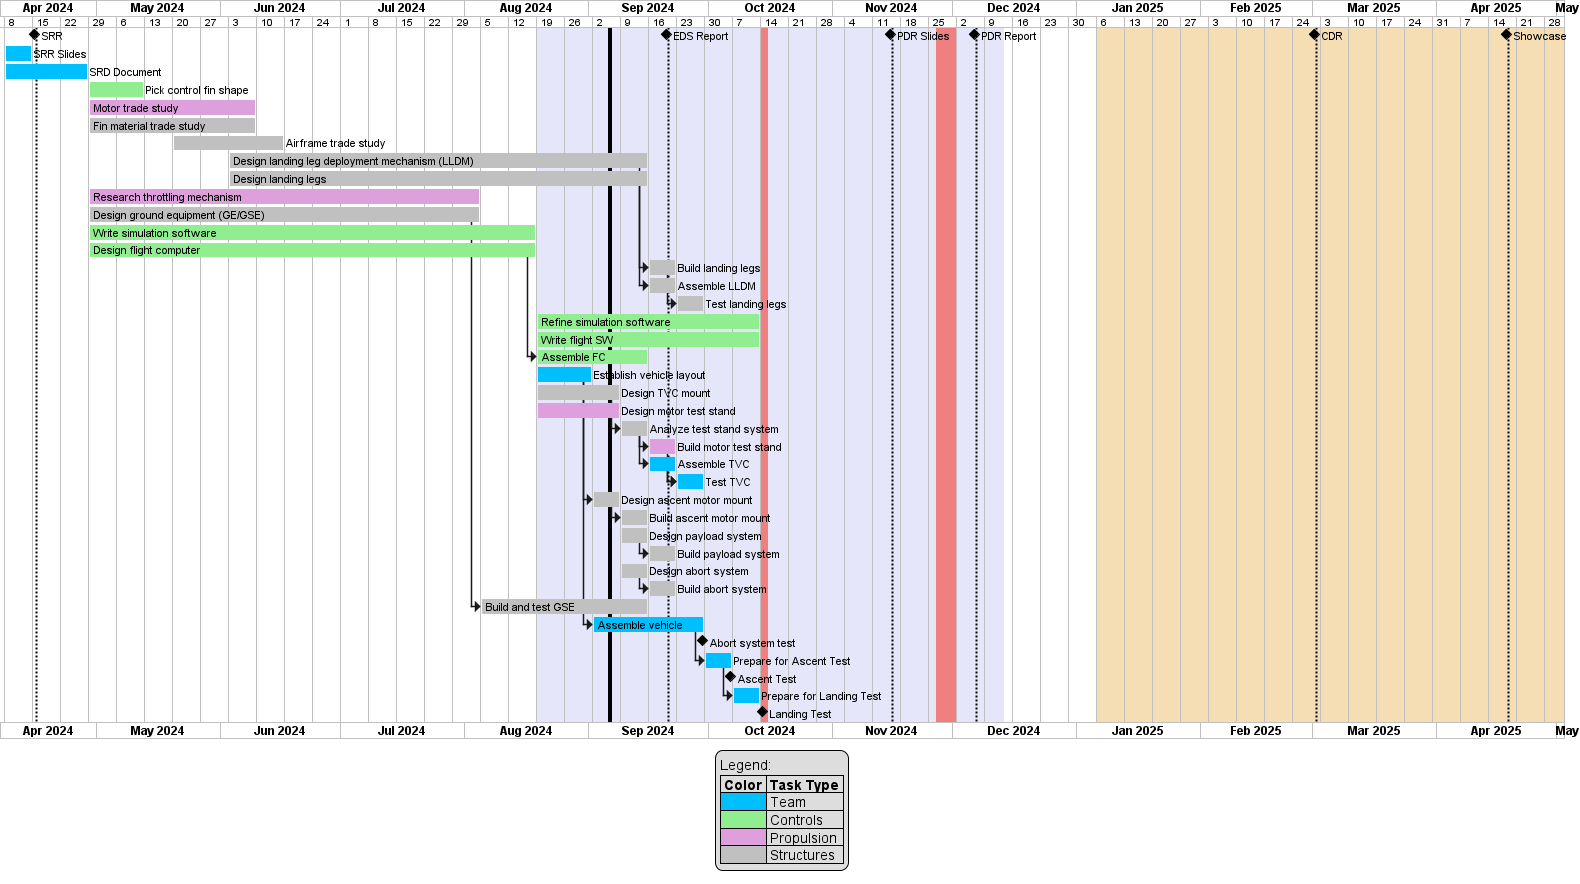

The diagram above was rendered by PlantUML. Its source (embedded in the PNG):
@startgantt gantt_chart

/' Chart Settings '/
printscale weekly with calendar date
Project starts 2024-04-07
today is colored in black

/' --------------------------------- '/

/' Spring 2024 Semester Important Dates '/
[SRR] happens at 2024-04-15
Separator just at [SRR]'s end

/' Fall 2024 Semester Important Dates '/
[EDS Report] happens at 2024-09-20
Separator just at [EDS Report]'s end
[EDS Report] displays on same row as [SRR]

2024-08-19 to 2024-12-13 is colored in lavender
2024-08-19 to 2024-12-13 is named [Fall 2024]

[PDR Slides] happens at 2024-11-15
Separator just at [PDR Slides]'s end
[PDR Slides] displays on same row as [SRR]

2024-10-14 to 2024-10-15 is colored in lightcoral
2024-10-14 to 2024-10-15 is named [Fall Break]

2024-11-27 to 2024-12-01 is colored in lightcoral
2024-11-27 to 2024-12-01 is named [Thanksgiving Break]

[PDR Report] happens at 2024-12-06
Separator just at [PDR Report]'s end
[PDR Report] displays on same row as [SRR]

/' Spring 2025 Semester Important Dates '/
2025-01-06 to 2025-05-02 is colored in wheat
2025-01-06 to 2025-05-02 is named [Spring 2025]

[CDR] happens at 2025-03-01 /' Guess for CDR date '/
Separator just at [CDR]'s end
[CDR] displays on same row as [SRR]

[Showcase] happens at 2025-04-18 /' Guess for Showcase date '/
Separator just at [Showcase]'s end
[Showcase] displays on same row as [SRR]

/' --------------------------------- '/

/' Spring 2024 Tasks '/

[SRR Slides] requires 1 week and starts 2024-04-08 and is colored in deepskyblue
[SRD Document] requires 3 weeks and starts 2024-04-08 and is colored in deepskyblue

/' Summer 2024 Tasks '/

[Pick control fin shape] requires 2 weeks and starts 2024-04-29 and is colored in lightgreen
[Motor trade study] requires 6 weeks and starts 2024-04-29 and is colored in plum
[Fin material trade study] requires 6 weeks and starts 2024-04-29 and is colored in silver
[Airframe trade study] requires 4 weeks and starts 2024-05-20 and is colored in silver
[Design landing leg deployment mechanism (LLDM)] requires 15 weeks and starts 2024-06-03 and is colored in silver
[Design landing legs] requires 15 weeks and starts at 2024-06-03 and is colored in silver
[Research throttling mechanism] requires 14 weeks and starts 2024-04-29 and is colored in plum
[Design ground equipment (GE/GSE)] requires 14 weeks and starts 2024-04-29 and is colored in silver
[Write simulation software] requires 16 weeks and starts 2024-04-29 and is colored in lightgreen
[Design flight computer] requires 16 weeks and starts 2024-04-29 and is colored in lightgreen

/' Fall 2024 Tasks '/

[Build landing legs] requires 1 weeks and starts at [Design landing legs]'s end and is colored in silver
[Assemble LLDM] requires 1 week and starts at [Design landing leg deployment mechanism (LLDM)]'s end and is colored in silver
[Test landing legs] requires 1 weeks and starts at [Build landing legs]'s end and is colored in silver
[Refine simulation software] requires 8 weeks and starts 2024-08-19 and is colored in lightgreen
[Write flight SW] requires 8 weeks and starts 2024-08-19 and is colored in lightgreen
[Assemble FC] requires 4 weeks and starts at [Design flight computer]'s end and is colored in lightgreen
[Establish vehicle layout] requires 2 weeks and starts 2024-08-19 and is colored in deepskyblue
[Design TVC mount] requires 3 weeks and starts 2024-08-19 and is colored in silver
[Design motor test stand] requires 3 weeks and starts 2024-08-19 and is colored in plum
[Analyze test stand system] requires 1 week and starts at [Design TVC mount]'s end and is colored in silver
[Build motor test stand] requires 1 weeks and starts at [Analyze test stand system]'s end and is colored in plum
[Assemble TVC] requires 1 weeks and starts at [Analyze test stand system]'s end and is colored in deepskyblue
[Test TVC] requires 1 weeks and starts at [Assemble TVC]'s end and is colored in deepskyblue
[Design ascent motor mount] requires 1 week and starts at [Establish vehicle layout]'s end and is colored in silver
[Build ascent motor mount] requires 1 week and starts at [Design ascent motor mount]'s end and is colored in silver
[Design payload system] requires 1 week and starts 2024-09-09 and is colored in silver
[Build payload system] requires 1 week and starts at [Design payload system]'s end and is colored in silver
[Design abort system] requires 1 week and starts 2024-09-09 and is colored in silver
[Build abort system] requires 1 week and starts at [Design abort system]'s end and is colored in silver
[Build and test GSE] requires 6 weeks and starts at [Design ground equipment (GE/GSE)]'s end and is colored in silver
[Assemble vehicle] requires 4 weeks and starts at [Establish vehicle layout]'s end and is colored in deepskyblue
[Abort system test] happens at [Assemble vehicle]'s end
[Prepare for Ascent Test] requires 1 weeks and starts at [Assemble vehicle]'s end and is colored in deepskyblue
[Ascent Test] happens at [Prepare for Ascent Test]'s end
[Prepare for Landing Test] requires 1 weeks and starts at [Prepare for Ascent Test]'s end and is colored in deepskyblue
[Landing Test] happens at [Fall Break]'s start

[Build motor test stand] -> [Test TVC]

/' --------------------------------- '/

legend
Legend:
|= Color |= Task Type |
|<#deepskyblue> | Team |
|<#lightgreen> | Controls |
|<#plum> | Propulsion |
|<#silver> | Structures |
end legend

@endgantt